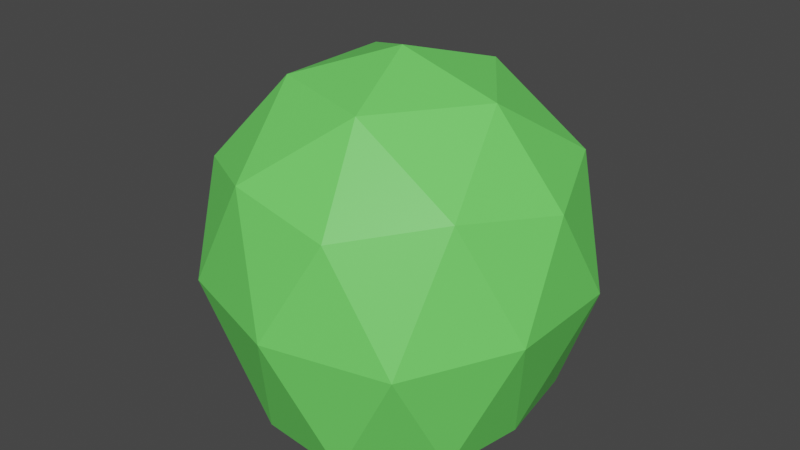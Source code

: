 # Source: SmolShrub.blend  (saved by Blender 2.91.10; exported with 4.5.12 LTS)
import bpy
from mathutils import Matrix  # noqa: F401  (used for matrix-valued properties, if any)

bpy.ops.wm.read_factory_settings(use_empty=True)
scene = bpy.context.scene
scene.name = 'Scene'

# ---- collections
col_collection = bpy.data.collections.new('Collection'); scene.collection.children.link(col_collection)

# ---- materials (node trees are filled in below, after node groups)
mat_material = bpy.data.materials.new('Material')
mat_material.use_transparent_shadow = False

# ---- material node trees
mat_material.use_nodes = True; mat_material.node_tree.nodes.clear()
_N = mat_material.node_tree.nodes; _L = mat_material.node_tree.links
n0 = _N.new('ShaderNodeBsdfPrincipled'); n0.name = 'Principled BSDF'; n0.location = (10, 300)
n0.distribution = 'GGX'
n0.subsurface_method = 'BURLEY'
n0.inputs[0].default_value = (0.164, 0.8, 0.1311, 1.0)
n0.inputs[3].default_value = 1.45
n0.inputs[27].default_value = (0.0, 0.0, 0.0, 1.0)
n0.inputs[28].default_value = 1.0
n1 = _N.new('ShaderNodeOutputMaterial'); n1.name = 'Material Output'; n1.location = (300, 300)
_L.new(n0.outputs[0], n1.inputs[0])
n1.is_active_output = True

# ---- world
world_world = bpy.data.worlds.new('World'); scene.world = world_world
world_world.use_nodes = True; world_world.node_tree.nodes.clear()
_N = world_world.node_tree.nodes; _L = world_world.node_tree.links
n0 = _N.new('ShaderNodeOutputWorld'); n0.name = 'World Output'; n0.location = (300, 300)
n1 = _N.new('ShaderNodeBackground'); n1.name = 'Background'; n1.location = (10, 300)
n1.inputs[0].default_value = (0.05088, 0.05088, 0.05088, 1.0)
_L.new(n1.outputs[0], n0.inputs[0])
n0.is_active_output = True
world_world.color = (0.05088, 0.05088, 0.05088)
world_world.use_sun_shadow = False
world_world.sun_shadow_jitter_overblur = 0.0

# ---- meshes
me_icosphere = bpy.data.meshes.new('Icosphere')
me_icosphere.from_pydata([(0.04242, 0.04871, -0.7764), (0.6865, -0.5057, -0.7168), (-0.1996, -0.7441, -0.7655), (-0.8248, 0.05196, -0.7327), (-0.2626, 0.8256, -0.7031), (0.653, 0.4453, -0.7684), (0.2826, -0.8511, 0.4223), (-0.7247, -0.5228, 0.4254), (-0.7227, 0.5269, 0.4265), (0.2757, 0.8505, 0.4285), (0.8929, -0.002814, 0.4285), (0.0002207, 9.744e-05, 0.9943), (-0.1414, -0.4666, -0.8193), (0.4261, -0.2728, -0.7906), (0.3014, -0.8083, -0.7455), (0.7613, -0.07858, -0.7168), (0.4039, 0.2864, -0.8279), (-0.4664, 0.02319, -0.8289), (-0.6635, -0.4761, -0.7775), (-0.1242, 0.4854, -0.8255), (-0.5823, 0.4893, -0.756), (0.2471, 0.7971, -0.7173), (0.9435, -0.321, -0.06775), (0.9387, 0.2949, -0.07515), (0.02322, -0.997, -0.09028), (0.6228, -0.816, -0.1214), (-0.9728, -0.2894, -0.1072), (-0.5807, -0.8007, -0.07759), (-0.5804, 0.8093, -0.0672), (-0.9461, 0.3165, -0.09559), (0.5832, 0.8082, -0.08115), (-0.003395, 1.001, -0.07237), (0.6904, -0.5013, 0.5084), (-0.2606, -0.8079, 0.5084), (-0.8523, 0.002565, 0.5063), (-0.2626, 0.8093, 0.5105), (0.6873, 0.4988, 0.5098), (0.1635, -0.5, 0.8425), (0.5258, -0.0004481, 0.8432), (-0.4251, -0.3083, 0.8425), (-0.4252, 0.3094, 0.8428), (0.1624, 0.4999, 0.8433)], [], [(0, 13, 12), (1, 13, 15), (0, 12, 17), (0, 17, 19), (0, 19, 16), (1, 15, 22), (2, 14, 24), (3, 18, 26), (4, 20, 28), (5, 21, 30), (1, 22, 25), (2, 24, 27), (3, 26, 29), (4, 28, 31), (5, 30, 23), (6, 32, 37), (7, 33, 39), (8, 34, 40), (9, 35, 41), (10, 36, 38), (38, 41, 11), (38, 36, 41), (36, 9, 41), (41, 40, 11), (41, 35, 40), (35, 8, 40), (40, 39, 11), (40, 34, 39), (34, 7, 39), (39, 37, 11), (39, 33, 37), (33, 6, 37), (37, 38, 11), (37, 32, 38), (32, 10, 38), (23, 36, 10), (23, 30, 36), (30, 9, 36), (31, 35, 9), (31, 28, 35), (28, 8, 35), (29, 34, 8), (29, 26, 34), (26, 7, 34), (27, 33, 7), (27, 24, 33), (24, 6, 33), (25, 32, 6), (25, 22, 32), (22, 10, 32), (30, 31, 9), (30, 21, 31), (21, 4, 31), (28, 29, 8), (28, 20, 29), (20, 3, 29), (26, 27, 7), (26, 18, 27), (18, 2, 27), (24, 25, 6), (24, 14, 25), (14, 1, 25), (22, 23, 10), (22, 15, 23), (15, 5, 23), (16, 21, 5), (16, 19, 21), (19, 4, 21), (19, 20, 4), (19, 17, 20), (17, 3, 20), (17, 18, 3), (17, 12, 18), (12, 2, 18), (15, 16, 5), (15, 13, 16), (13, 0, 16), (12, 14, 2), (12, 13, 14), (13, 1, 14)])
_uv = me_icosphere.uv_layers.new(name='UVMap')
_uv.uv.foreach_set('vector', [0.8182, 0.0, 0.7727, 0.07873, 0.8636, 0.07873, 0.7273, 0.1575, 0.6818, 0.07873, 0.6364, 0.1575, 0.09091, 0.0, 0.04545, 0.07873, 0.1364, 0.07873, 0.2727, 0.0, 0.2273, 0.07873, 0.3182, 0.07873, 0.4545, 0.0, 0.4091, 0.07873, 0.5, 0.07873, 0.7273, 0.1575, 0.6364, 0.1575, 0.6818, 0.2362, 0.9091, 0.1575, 0.8182, 0.1575, 0.8636, 0.2362, 0.1818, 0.1575, 0.09091, 0.1575, 0.1364, 0.2362, 0.3636, 0.1575, 0.2727, 0.1575, 0.3182, 0.2362, 0.5455, 0.1575, 0.4545, 0.1575, 0.5, 0.2362, 0.7273, 0.1575, 0.6818, 0.2362, 0.7727, 0.2362, 0.9091, 0.1575, 0.8636, 0.2362, 0.9545, 0.2362, 0.1818, 0.1575, 0.1364, 0.2362, 0.2273, 0.2362, 0.3636, 0.1575, 0.3182, 0.2362, 0.4091, 0.2362, 0.5455, 0.1575, 0.5, 0.2362, 0.5909, 0.2362, 0.8182, 0.3149, 0.7273, 0.3149, 0.7727, 0.3937, 1.0, 0.3149, 0.9091, 0.3149, 0.9545, 0.3937, 0.2727, 0.3149, 0.1818, 0.3149, 0.2273, 0.3937, 0.4545, 0.3149, 0.3636, 0.3149, 0.4091, 0.3937, 0.6364, 0.3149, 0.5455, 0.3149, 0.5909, 0.3937, 0.5909, 0.3937, 0.5, 0.3937, 0.5455, 0.4724, 0.5909, 0.3937, 0.5455, 0.3149, 0.5, 0.3937, 0.5455, 0.3149, 0.4545, 0.3149, 0.5, 0.3937, 0.4091, 0.3937, 0.3182, 0.3937, 0.3636, 0.4724, 0.4091, 0.3937, 0.3636, 0.3149, 0.3182, 0.3937, 0.3636, 0.3149, 0.2727, 0.3149, 0.3182, 0.3937, 0.2273, 0.3937, 0.1364, 0.3937, 0.1818, 0.4724, 0.2273, 0.3937, 0.1818, 0.3149, 0.1364, 0.3937, 0.1818, 0.3149, 0.09091, 0.3149, 0.1364, 0.3937, 0.9545, 0.3937, 0.8636, 0.3937, 0.9091, 0.4724, 0.9545, 0.3937, 0.9091, 0.3149, 0.8636, 0.3937, 0.9091, 0.3149, 0.8182, 0.3149, 0.8636, 0.3937, 0.7727, 0.3937, 0.6818, 0.3937, 0.7273, 0.4724, 0.7727, 0.3937, 0.7273, 0.3149, 0.6818, 0.3937, 0.7273, 0.3149, 0.6364, 0.3149, 0.6818, 0.3937, 0.5909, 0.2362, 0.5455, 0.3149, 0.6364, 0.3149, 0.5909, 0.2362, 0.5, 0.2362, 0.5455, 0.3149, 0.5, 0.2362, 0.4545, 0.3149, 0.5455, 0.3149, 0.4091, 0.2362, 0.3636, 0.3149, 0.4545, 0.3149, 0.4091, 0.2362, 0.3182, 0.2362, 0.3636, 0.3149, 0.3182, 0.2362, 0.2727, 0.3149, 0.3636, 0.3149, 0.2273, 0.2362, 0.1818, 0.3149, 0.2727, 0.3149, 0.2273, 0.2362, 0.1364, 0.2362, 0.1818, 0.3149, 0.1364, 0.2362, 0.09091, 0.3149, 0.1818, 0.3149, 0.9545, 0.2362, 0.9091, 0.3149, 1.0, 0.3149, 0.9545, 0.2362, 0.8636, 0.2362, 0.9091, 0.3149, 0.8636, 0.2362, 0.8182, 0.3149, 0.9091, 0.3149, 0.7727, 0.2362, 0.7273, 0.3149, 0.8182, 0.3149, 0.7727, 0.2362, 0.6818, 0.2362, 0.7273, 0.3149, 0.6818, 0.2362, 0.6364, 0.3149, 0.7273, 0.3149, 0.5, 0.2362, 0.4091, 0.2362, 0.4545, 0.3149, 0.5, 0.2362, 0.4545, 0.1575, 0.4091, 0.2362, 0.4545, 0.1575, 0.3636, 0.1575, 0.4091, 0.2362, 0.3182, 0.2362, 0.2273, 0.2362, 0.2727, 0.3149, 0.3182, 0.2362, 0.2727, 0.1575, 0.2273, 0.2362, 0.2727, 0.1575, 0.1818, 0.1575, 0.2273, 0.2362, 0.1364, 0.2362, 0.04545, 0.2362, 0.09091, 0.3149, 0.1364, 0.2362, 0.09091, 0.1575, 0.04545, 0.2362, 0.09091, 0.1575, 0.0, 0.1575, 0.04545, 0.2362, 0.8636, 0.2362, 0.7727, 0.2362, 0.8182, 0.3149, 0.8636, 0.2362, 0.8182, 0.1575, 0.7727, 0.2362, 0.8182, 0.1575, 0.7273, 0.1575, 0.7727, 0.2362, 0.6818, 0.2362, 0.5909, 0.2362, 0.6364, 0.3149, 0.6818, 0.2362, 0.6364, 0.1575, 0.5909, 0.2362, 0.6364, 0.1575, 0.5455, 0.1575, 0.5909, 0.2362, 0.5, 0.07873, 0.4545, 0.1575, 0.5455, 0.1575, 0.5, 0.07873, 0.4091, 0.07873, 0.4545, 0.1575, 0.4091, 0.07873, 0.3636, 0.1575, 0.4545, 0.1575, 0.3182, 0.07873, 0.2727, 0.1575, 0.3636, 0.1575, 0.3182, 0.07873, 0.2273, 0.07873, 0.2727, 0.1575, 0.2273, 0.07873, 0.1818, 0.1575, 0.2727, 0.1575, 0.1364, 0.07873, 0.09091, 0.1575, 0.1818, 0.1575, 0.1364, 0.07873, 0.04545, 0.07873, 0.09091, 0.1575, 0.04545, 0.07873, 0.0, 0.1575, 0.09091, 0.1575, 0.6364, 0.1575, 0.5909, 0.07873, 0.5455, 0.1575, 0.6364, 0.1575, 0.6818, 0.07873, 0.5909, 0.07873, 0.6818, 0.07873, 0.6364, 0.0, 0.5909, 0.07873, 0.8636, 0.07873, 0.8182, 0.1575, 0.9091, 0.1575, 0.8636, 0.07873, 0.7727, 0.07873, 0.8182, 0.1575, 0.7727, 0.07873, 0.7273, 0.1575, 0.8182, 0.1575])
me_icosphere.materials.append(mat_material)
me_icosphere.use_remesh_fix_poles = True
me_icosphere.use_remesh_preserve_attributes = False
me_icosphere.use_mirror_vertex_groups = False
me_icosphere.update()

# ---- objects
ob_icosphere = bpy.data.objects.new('Icosphere', me_icosphere)

# ---- transforms, parenting, visibility, modifiers, constraints
ob_icosphere.location = (0.0, 0.0, 0.6984)
ob_icosphere.scale = (0.7677, 0.7677, 0.7677)
ob_icosphere.lineart.crease_threshold = 0.0

# ---- collection membership
col_collection.objects.link(ob_icosphere)

# ---- scene / render settings (as saved in the file)
scene.frame_start = 1; scene.frame_end = 250; scene.frame_set(1)
scene.render.engine = 'BLENDER_EEVEE_NEXT'
scene.cycles.use_denoising = False
scene.cycles.samples = 128
scene.cycles.sampling_pattern = 'TABULATED_SOBOL'
scene.cycles.use_adaptive_sampling = False
scene.cycles.use_light_tree = False
scene.view_settings.view_transform = 'Filmic'
bpy.context.view_layer.update()

# ---- added for rendering (the .blend has no active camera and no usable light): camera, sun
cam_auto = bpy.data.cameras.new('AutoCamera')
cam_auto.lens = 50.0
cam_auto.sensor_width = 36.0
cam_auto.clip_end = 1000.0
ob_auto_camera = bpy.data.objects.new('AutoCamera', cam_auto)
scene.collection.objects.link(ob_auto_camera)
ob_auto_camera.location = (2.34336, -2.82398, 2.64561)
ob_auto_camera.rotation_euler = (1.09748, -7.21219e-08, 0.694738)
scene.camera = ob_auto_camera
light_auto_sun = bpy.data.lights.new('AutoSun', 'SUN')
light_auto_sun.energy = 3.0
light_auto_sun.angle = 0.0523599
ob_auto_sun = bpy.data.objects.new('AutoSun', light_auto_sun)
scene.collection.objects.link(ob_auto_sun)
ob_auto_sun.rotation_euler = (0.872665, 0.174533, 0.523599)
bpy.context.view_layer.update()
